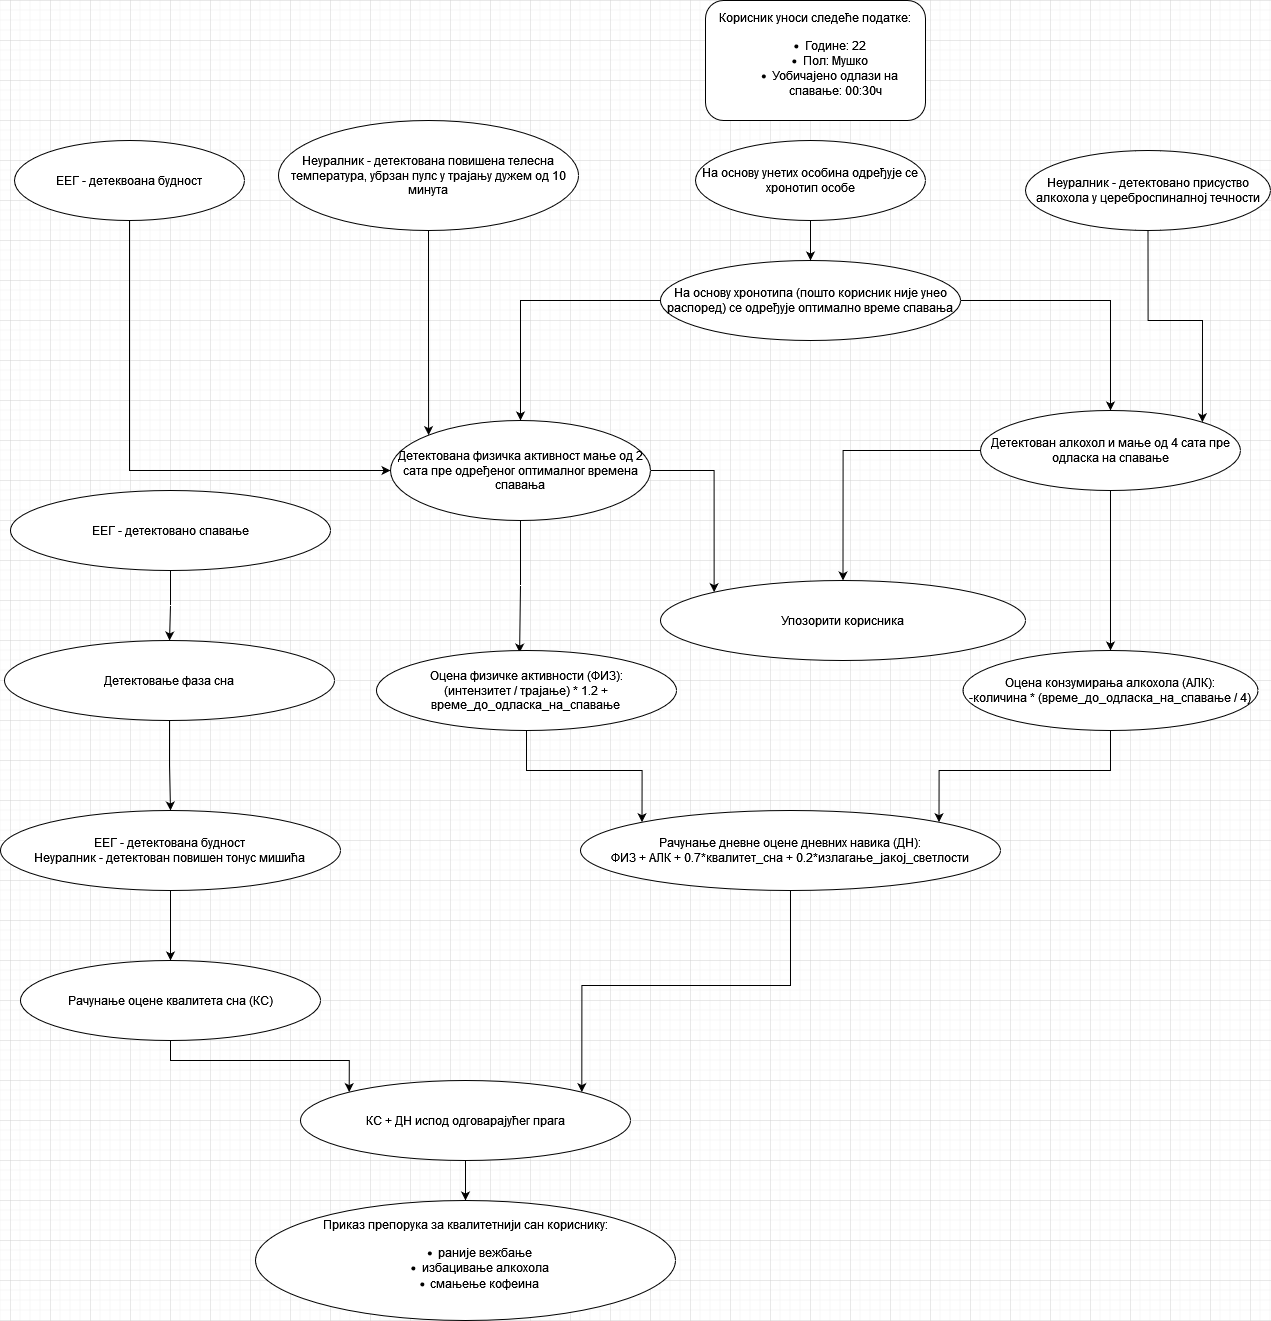

The diagram above was exported from draw.io. Its source (the exported page's mxGraphModel, read from the mxfile embedded in the PNG):
<mxGraphModel dx="3268" dy="1534" grid="1" gridSize="10" guides="1" tooltips="1" connect="1" arrows="1" fold="1" page="1" pageScale="1" pageWidth="850" pageHeight="1100" math="0" shadow="0">
  <root>
    <mxCell id="0" />
    <mxCell id="1" parent="0" />
    <mxCell id="2" value="На основу унетих особина одређује се хронотип особе" style="ellipse;whiteSpace=wrap;html=1;" vertex="1" parent="1">
      <mxGeometry x="405" y="1480" width="230" height="80" as="geometry" />
    </mxCell>
    <mxCell id="3" value="&lt;div&gt;Корисник уноси следеће податке:&lt;/div&gt;&lt;div&gt;&lt;ul&gt;&lt;li&gt;Године: 22&lt;/li&gt;&lt;li&gt;Пол: Мушко&lt;/li&gt;&lt;li&gt;Уобичајено одлази на спавање: 00:30ч&lt;/li&gt;&lt;/ul&gt;&lt;/div&gt;" style="rounded=1;whiteSpace=wrap;html=1;" vertex="1" parent="1">
      <mxGeometry x="415" y="1340" width="220" height="120" as="geometry" />
    </mxCell>
    <mxCell id="4" style="edgeStyle=orthogonalEdgeStyle;rounded=0;orthogonalLoop=1;jettySize=auto;html=1;exitX=0;exitY=1;exitDx=0;exitDy=0;entryX=0.5;entryY=0;entryDx=0;entryDy=0;" edge="1" source="6" target="9" parent="1">
      <mxGeometry relative="1" as="geometry">
        <Array as="points">
          <mxPoint x="414" y="1640" />
          <mxPoint x="230" y="1640" />
        </Array>
      </mxGeometry>
    </mxCell>
    <mxCell id="5" style="edgeStyle=orthogonalEdgeStyle;rounded=0;orthogonalLoop=1;jettySize=auto;html=1;exitX=1;exitY=0.5;exitDx=0;exitDy=0;entryX=0.5;entryY=0;entryDx=0;entryDy=0;" edge="1" source="6" target="12" parent="1">
      <mxGeometry relative="1" as="geometry" />
    </mxCell>
    <mxCell id="6" value="На основу хронотипа (пошто корисник није унео распоред) се одређује оптимално време спавања" style="ellipse;whiteSpace=wrap;html=1;" vertex="1" parent="1">
      <mxGeometry x="370" y="1600" width="300" height="80" as="geometry" />
    </mxCell>
    <mxCell id="7" style="edgeStyle=orthogonalEdgeStyle;rounded=0;orthogonalLoop=1;jettySize=auto;html=1;exitX=1;exitY=0.5;exitDx=0;exitDy=0;entryX=0;entryY=0;entryDx=0;entryDy=0;" edge="1" source="9" target="20" parent="1">
      <mxGeometry relative="1" as="geometry" />
    </mxCell>
    <mxCell id="8" style="edgeStyle=orthogonalEdgeStyle;rounded=0;orthogonalLoop=1;jettySize=auto;html=1;exitX=0.5;exitY=1;exitDx=0;exitDy=0;entryX=0.477;entryY=0.026;entryDx=0;entryDy=0;entryPerimeter=0;" edge="1" source="9" target="24" parent="1">
      <mxGeometry relative="1" as="geometry" />
    </mxCell>
    <mxCell id="9" value="Детектована физичка активност мање од 2 сата пре одређеног оптималног времена спавања" style="ellipse;whiteSpace=wrap;html=1;" vertex="1" parent="1">
      <mxGeometry x="100" y="1760" width="260" height="100" as="geometry" />
    </mxCell>
    <mxCell id="10" style="edgeStyle=orthogonalEdgeStyle;rounded=0;orthogonalLoop=1;jettySize=auto;html=1;entryX=0.5;entryY=0;entryDx=0;entryDy=0;exitX=0;exitY=0.5;exitDx=0;exitDy=0;" edge="1" source="12" target="20" parent="1">
      <mxGeometry relative="1" as="geometry" />
    </mxCell>
    <mxCell id="11" style="edgeStyle=orthogonalEdgeStyle;rounded=0;orthogonalLoop=1;jettySize=auto;html=1;entryX=0.5;entryY=0;entryDx=0;entryDy=0;" edge="1" source="12" target="26" parent="1">
      <mxGeometry relative="1" as="geometry" />
    </mxCell>
    <mxCell id="12" value="Детектован алкохол и мање од 4 сата пре одласка на спавање" style="ellipse;whiteSpace=wrap;html=1;" vertex="1" parent="1">
      <mxGeometry x="690" y="1750" width="260" height="80" as="geometry" />
    </mxCell>
    <mxCell id="13" value="" style="endArrow=classic;html=1;rounded=0;exitX=0.5;exitY=1;exitDx=0;exitDy=0;entryX=0.5;entryY=0;entryDx=0;entryDy=0;" edge="1" source="2" target="6" parent="1">
      <mxGeometry width="50" height="50" relative="1" as="geometry">
        <mxPoint x="580" y="1640" as="sourcePoint" />
        <mxPoint x="630" y="1590" as="targetPoint" />
      </mxGeometry>
    </mxCell>
    <mxCell id="14" style="edgeStyle=orthogonalEdgeStyle;rounded=0;orthogonalLoop=1;jettySize=auto;html=1;exitX=0.5;exitY=1;exitDx=0;exitDy=0;entryX=0;entryY=0.5;entryDx=0;entryDy=0;" edge="1" source="15" target="9" parent="1">
      <mxGeometry relative="1" as="geometry" />
    </mxCell>
    <mxCell id="15" value="ЕЕГ - детеквоана будност" style="ellipse;whiteSpace=wrap;html=1;" vertex="1" parent="1">
      <mxGeometry x="-276" y="1480" width="230" height="80" as="geometry" />
    </mxCell>
    <mxCell id="16" style="edgeStyle=orthogonalEdgeStyle;rounded=0;orthogonalLoop=1;jettySize=auto;html=1;entryX=0;entryY=0;entryDx=0;entryDy=0;" edge="1" source="17" target="9" parent="1">
      <mxGeometry relative="1" as="geometry" />
    </mxCell>
    <mxCell id="17" value="&lt;div&gt;Неуралник - детектована повишена телесна температура, убрзан пулс у трајању дужем од 10 минута&lt;br&gt;&lt;/div&gt;" style="ellipse;whiteSpace=wrap;html=1;" vertex="1" parent="1">
      <mxGeometry x="-12" y="1460" width="300" height="110" as="geometry" />
    </mxCell>
    <mxCell id="18" style="edgeStyle=orthogonalEdgeStyle;rounded=0;orthogonalLoop=1;jettySize=auto;html=1;exitX=0.5;exitY=1;exitDx=0;exitDy=0;entryX=1;entryY=0;entryDx=0;entryDy=0;" edge="1" source="19" target="12" parent="1">
      <mxGeometry relative="1" as="geometry" />
    </mxCell>
    <mxCell id="19" value="Неуралник - детектовано присуство алкохола у цереброспиналној течности" style="ellipse;whiteSpace=wrap;html=1;" vertex="1" parent="1">
      <mxGeometry x="735" y="1490" width="245" height="80" as="geometry" />
    </mxCell>
    <mxCell id="20" value="Упозорити корисника" style="ellipse;whiteSpace=wrap;html=1;" vertex="1" parent="1">
      <mxGeometry x="370" y="1920" width="365" height="80" as="geometry" />
    </mxCell>
    <mxCell id="21" style="edgeStyle=orthogonalEdgeStyle;rounded=0;orthogonalLoop=1;jettySize=auto;html=1;entryX=1;entryY=0;entryDx=0;entryDy=0;" edge="1" source="22" target="36" parent="1">
      <mxGeometry relative="1" as="geometry" />
    </mxCell>
    <mxCell id="22" value="&lt;div&gt;Рачунање дневне оцене дневних навика (ДН):&lt;/div&gt;&lt;div&gt;ФИЗ + АЛК + 0.7*квалитет_сна + 0.2*излагање_јакој_светлости&lt;br&gt;&lt;/div&gt;" style="ellipse;whiteSpace=wrap;html=1;" vertex="1" parent="1">
      <mxGeometry x="290" y="2150" width="420" height="80" as="geometry" />
    </mxCell>
    <mxCell id="23" style="edgeStyle=orthogonalEdgeStyle;rounded=0;orthogonalLoop=1;jettySize=auto;html=1;entryX=0;entryY=0;entryDx=0;entryDy=0;" edge="1" source="24" target="22" parent="1">
      <mxGeometry relative="1" as="geometry" />
    </mxCell>
    <mxCell id="24" value="&lt;div&gt;Оцена физичке активности (ФИЗ):&lt;/div&gt;&lt;div&gt;(интензитет / трајање) * 1.2 + време_до_одласка_на_спавање&lt;br&gt;&lt;/div&gt;" style="ellipse;whiteSpace=wrap;html=1;" vertex="1" parent="1">
      <mxGeometry x="86" y="1990" width="300" height="80" as="geometry" />
    </mxCell>
    <mxCell id="25" style="edgeStyle=orthogonalEdgeStyle;rounded=0;orthogonalLoop=1;jettySize=auto;html=1;entryX=1;entryY=0;entryDx=0;entryDy=0;" edge="1" source="26" target="22" parent="1">
      <mxGeometry relative="1" as="geometry" />
    </mxCell>
    <mxCell id="26" value="&lt;div&gt;Оцена конзумирања алкохола (АЛК):&lt;/div&gt;&lt;div&gt;-количина * (време_до_одласка_на_спавање / 4)&lt;br&gt;&lt;/div&gt;" style="ellipse;whiteSpace=wrap;html=1;" vertex="1" parent="1">
      <mxGeometry x="672.5" y="1990" width="295" height="80" as="geometry" />
    </mxCell>
    <mxCell id="27" style="edgeStyle=orthogonalEdgeStyle;rounded=0;orthogonalLoop=1;jettySize=auto;html=1;entryX=0.5;entryY=0;entryDx=0;entryDy=0;" edge="1" source="28" target="30" parent="1">
      <mxGeometry relative="1" as="geometry" />
    </mxCell>
    <mxCell id="28" value="ЕЕГ - детектовано спавање" style="ellipse;whiteSpace=wrap;html=1;" vertex="1" parent="1">
      <mxGeometry x="-280" y="1830" width="320" height="80" as="geometry" />
    </mxCell>
    <mxCell id="29" style="edgeStyle=orthogonalEdgeStyle;rounded=0;orthogonalLoop=1;jettySize=auto;html=1;entryX=0.5;entryY=0;entryDx=0;entryDy=0;" edge="1" source="30" target="32" parent="1">
      <mxGeometry relative="1" as="geometry" />
    </mxCell>
    <mxCell id="30" value="Детектовање фаза сна" style="ellipse;whiteSpace=wrap;html=1;" vertex="1" parent="1">
      <mxGeometry x="-286" y="1980" width="330" height="80" as="geometry" />
    </mxCell>
    <mxCell id="31" style="edgeStyle=orthogonalEdgeStyle;rounded=0;orthogonalLoop=1;jettySize=auto;html=1;entryX=0.5;entryY=0;entryDx=0;entryDy=0;" edge="1" source="32" target="34" parent="1">
      <mxGeometry relative="1" as="geometry" />
    </mxCell>
    <mxCell id="32" value="&lt;div&gt;ЕЕГ - детектована будност&lt;/div&gt;&lt;div&gt;Неуралник - детектован повишен тонус мишића&lt;br&gt;&lt;/div&gt;" style="ellipse;whiteSpace=wrap;html=1;" vertex="1" parent="1">
      <mxGeometry x="-290" y="2150" width="340" height="80" as="geometry" />
    </mxCell>
    <mxCell id="33" style="edgeStyle=orthogonalEdgeStyle;rounded=0;orthogonalLoop=1;jettySize=auto;html=1;exitX=0.5;exitY=1;exitDx=0;exitDy=0;entryX=0;entryY=0;entryDx=0;entryDy=0;" edge="1" source="34" target="36" parent="1">
      <mxGeometry relative="1" as="geometry" />
    </mxCell>
    <mxCell id="34" value="Рачунање оцене квалитета сна (КС)" style="ellipse;whiteSpace=wrap;html=1;" vertex="1" parent="1">
      <mxGeometry x="-270" y="2300" width="300" height="80" as="geometry" />
    </mxCell>
    <mxCell id="35" style="edgeStyle=orthogonalEdgeStyle;rounded=0;orthogonalLoop=1;jettySize=auto;html=1;entryX=0.5;entryY=0;entryDx=0;entryDy=0;" edge="1" source="36" target="37" parent="1">
      <mxGeometry relative="1" as="geometry" />
    </mxCell>
    <mxCell id="36" value="КС + ДН испод одговарајућег прага" style="ellipse;whiteSpace=wrap;html=1;" vertex="1" parent="1">
      <mxGeometry x="10" y="2420" width="330" height="80" as="geometry" />
    </mxCell>
    <mxCell id="37" value="&lt;div&gt;Приказ препорука за квалитетнији сан кориснику:&lt;/div&gt;&lt;div&gt;&lt;ul&gt;&lt;li&gt;раније вежбање&lt;/li&gt;&lt;li&gt;избацивање алкохола&lt;/li&gt;&lt;li&gt;смањење кофеина&lt;br&gt;&lt;/li&gt;&lt;/ul&gt;&lt;/div&gt;" style="ellipse;whiteSpace=wrap;html=1;" vertex="1" parent="1">
      <mxGeometry x="-35" y="2540" width="420" height="120" as="geometry" />
    </mxCell>
  </root>
</mxGraphModel>